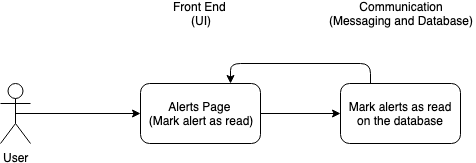

The diagram above was exported from draw.io. Its source (the exported page's mxGraphModel, read from the mxfile embedded in the PNG):
<mxGraphModel dx="1172" dy="977" grid="0" gridSize="10" guides="1" tooltips="1" connect="1" arrows="1" fold="1" page="0" pageScale="1" pageWidth="3300" pageHeight="2339" math="0" shadow="0">
  <root>
    <mxCell id="CDH4SMlsZ8QGxdGOpevN-0" />
    <mxCell id="CDH4SMlsZ8QGxdGOpevN-1" parent="CDH4SMlsZ8QGxdGOpevN-0" />
    <mxCell id="kT7j-2ZDkuVod674AALD-0" value="" style="edgeStyle=orthogonalEdgeStyle;rounded=0;orthogonalLoop=1;jettySize=auto;html=1;" parent="CDH4SMlsZ8QGxdGOpevN-1" source="kT7j-2ZDkuVod674AALD-1" target="kT7j-2ZDkuVod674AALD-3" edge="1">
      <mxGeometry relative="1" as="geometry" />
    </mxCell>
    <mxCell id="kT7j-2ZDkuVod674AALD-1" value="Alerts Page &lt;br&gt;(Mark alert as read)" style="rounded=1;whiteSpace=wrap;html=1;" parent="CDH4SMlsZ8QGxdGOpevN-1" vertex="1">
      <mxGeometry x="320" y="80" width="120" height="60" as="geometry" />
    </mxCell>
    <mxCell id="kT7j-2ZDkuVod674AALD-2" style="edgeStyle=orthogonalEdgeStyle;rounded=1;orthogonalLoop=1;jettySize=auto;html=1;exitX=0.25;exitY=0;exitDx=0;exitDy=0;entryX=0.75;entryY=0;entryDx=0;entryDy=0;" parent="CDH4SMlsZ8QGxdGOpevN-1" source="kT7j-2ZDkuVod674AALD-3" target="kT7j-2ZDkuVod674AALD-1" edge="1">
      <mxGeometry relative="1" as="geometry" />
    </mxCell>
    <mxCell id="kT7j-2ZDkuVod674AALD-3" value="Mark alerts as read on the database" style="rounded=1;whiteSpace=wrap;html=1;" parent="CDH4SMlsZ8QGxdGOpevN-1" vertex="1">
      <mxGeometry x="520" y="80" width="120" height="60" as="geometry" />
    </mxCell>
    <mxCell id="kT7j-2ZDkuVod674AALD-4" style="edgeStyle=orthogonalEdgeStyle;rounded=1;orthogonalLoop=1;jettySize=auto;html=1;exitX=0.5;exitY=0.5;exitDx=0;exitDy=0;exitPerimeter=0;entryX=0;entryY=0.5;entryDx=0;entryDy=0;" parent="CDH4SMlsZ8QGxdGOpevN-1" source="kT7j-2ZDkuVod674AALD-5" target="kT7j-2ZDkuVod674AALD-1" edge="1">
      <mxGeometry relative="1" as="geometry" />
    </mxCell>
    <mxCell id="kT7j-2ZDkuVod674AALD-5" value="User" style="shape=umlActor;verticalLabelPosition=bottom;labelBackgroundColor=#ffffff;verticalAlign=top;html=1;outlineConnect=0;" parent="CDH4SMlsZ8QGxdGOpevN-1" vertex="1">
      <mxGeometry x="180" y="80" width="30" height="60" as="geometry" />
    </mxCell>
    <mxCell id="kT7j-2ZDkuVod674AALD-6" value="Front End &lt;br&gt;(UI)" style="text;html=1;strokeColor=none;fillColor=none;align=center;verticalAlign=middle;whiteSpace=wrap;rounded=0;" parent="CDH4SMlsZ8QGxdGOpevN-1" vertex="1">
      <mxGeometry x="340" width="80" height="20" as="geometry" />
    </mxCell>
    <mxCell id="kT7j-2ZDkuVod674AALD-7" value="Communication&lt;br&gt;(Messaging and Database)" style="text;html=1;strokeColor=none;fillColor=none;align=center;verticalAlign=middle;whiteSpace=wrap;rounded=0;" parent="CDH4SMlsZ8QGxdGOpevN-1" vertex="1">
      <mxGeometry x="505" width="150" height="20" as="geometry" />
    </mxCell>
  </root>
</mxGraphModel>